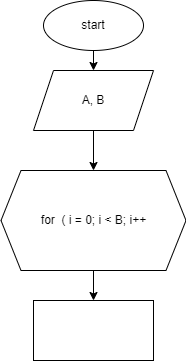

The diagram above was exported from draw.io. Its source (the exported page's mxGraphModel, read from the mxfile embedded in the PNG):
<mxGraphModel dx="427" dy="280" grid="1" gridSize="10" guides="1" tooltips="1" connect="1" arrows="1" fold="1" page="1" pageScale="1" pageWidth="827" pageHeight="1169" math="0" shadow="0">
  <root>
    <mxCell id="0" />
    <mxCell id="1" parent="0" />
    <mxCell id="4" style="edgeStyle=none;html=1;exitX=0.5;exitY=1;exitDx=0;exitDy=0;entryX=0.5;entryY=0;entryDx=0;entryDy=0;" edge="1" parent="1" source="2" target="3">
      <mxGeometry relative="1" as="geometry" />
    </mxCell>
    <mxCell id="2" value="start" style="ellipse;whiteSpace=wrap;html=1;" vertex="1" parent="1">
      <mxGeometry x="160" y="10" width="100" height="50" as="geometry" />
    </mxCell>
    <mxCell id="6" value="" style="edgeStyle=none;html=1;" edge="1" parent="1" source="3">
      <mxGeometry relative="1" as="geometry">
        <mxPoint x="210" y="180" as="targetPoint" />
      </mxGeometry>
    </mxCell>
    <mxCell id="3" value="A, B" style="shape=parallelogram;perimeter=parallelogramPerimeter;whiteSpace=wrap;html=1;fixedSize=1;" vertex="1" parent="1">
      <mxGeometry x="150" y="80" width="120" height="60" as="geometry" />
    </mxCell>
    <mxCell id="9" value="" style="edgeStyle=none;html=1;" edge="1" parent="1" source="7" target="8">
      <mxGeometry relative="1" as="geometry" />
    </mxCell>
    <mxCell id="7" value="for&amp;nbsp; (&amp;nbsp;i = 0; i &amp;lt; B; i++" style="shape=hexagon;perimeter=hexagonPerimeter2;whiteSpace=wrap;html=1;fixedSize=1;size=20;" vertex="1" parent="1">
      <mxGeometry x="117.5" y="180" width="185" height="100" as="geometry" />
    </mxCell>
    <mxCell id="8" value="" style="whiteSpace=wrap;html=1;" vertex="1" parent="1">
      <mxGeometry x="150" y="310" width="120" height="60" as="geometry" />
    </mxCell>
  </root>
</mxGraphModel>